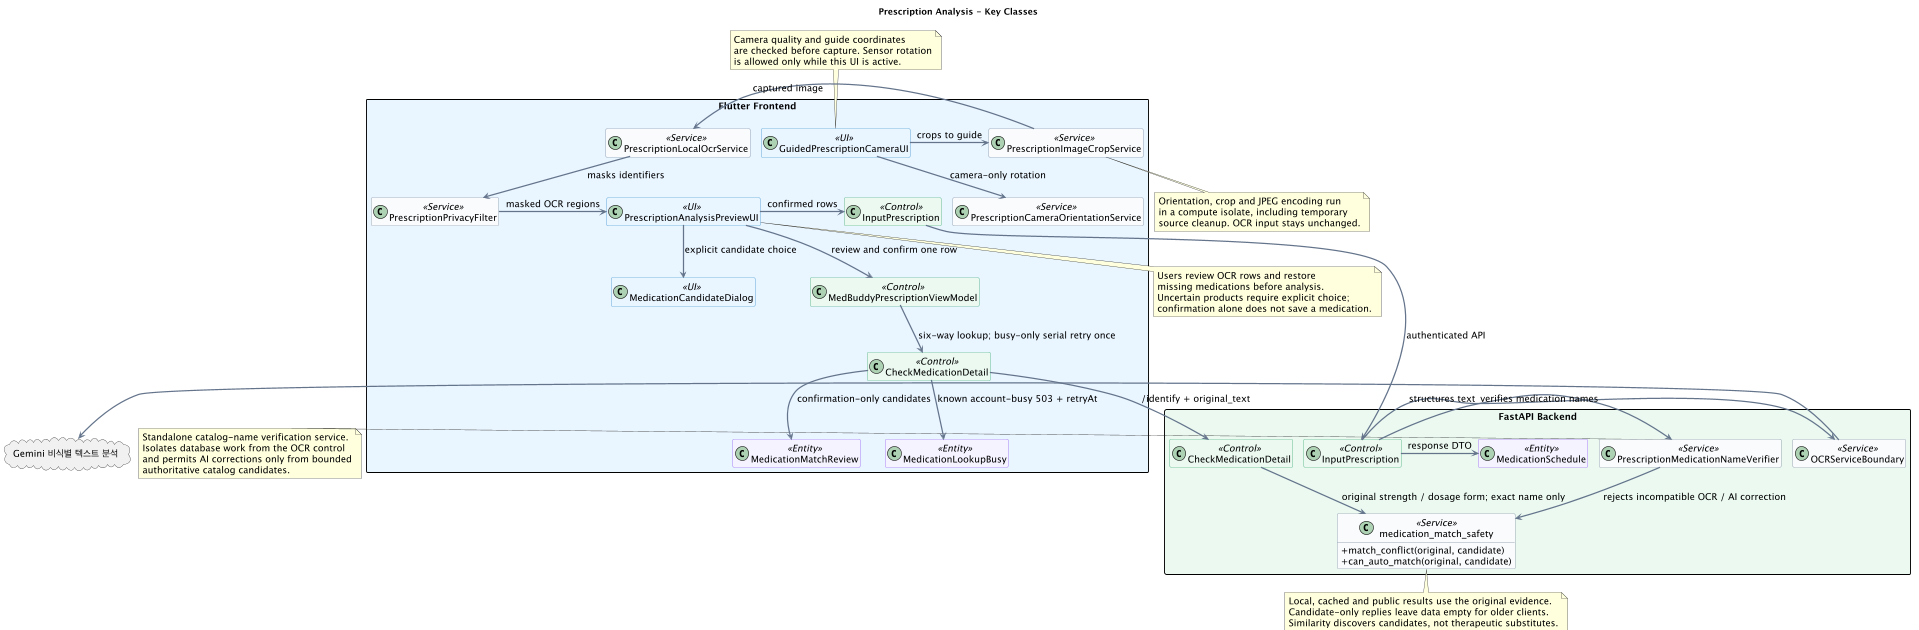

The diagram above was rendered by PlantUML. Its source (embedded in the PNG):
@startuml
!pragma layout smetana
allowmixing
scale max 1920 width
top to bottom direction
!pragma layout smetana

title Prescription Analysis - Key Classes

skinparam backgroundColor white
skinparam shadowing false
skinparam linetype ortho
skinparam defaultFontName SansSerif
skinparam defaultFontSize 15
skinparam ArrowColor #64748B
skinparam ArrowThickness 2
skinparam packageStyle rectangle
skinparam classAttributeIconSize 0
hide empty members

skinparam classBackgroundColor<<UI>> #E8F4FF
skinparam classBorderColor<<UI>> #147BC1
skinparam classBackgroundColor<<Control>> #EAF8F0
skinparam classBorderColor<<Control>> #159957
skinparam classBackgroundColor<<Service>> #F8FAFC
skinparam classBorderColor<<Service>> #64748B
skinparam classBackgroundColor<<Entity>> #F5F3FF
skinparam classBorderColor<<Entity>> #7C3AED
skinparam classBackgroundColor<<External>> #FFF7E6
skinparam classBorderColor<<External>> #D97706

package "Flutter Frontend" #E8F4FF {
  class GuidedPrescriptionCameraUI <<UI>>
  class PrescriptionCameraOrientationService <<Service>>
  class PrescriptionImageCropService <<Service>>
  class PrescriptionLocalOcrService <<Service>>
  class PrescriptionPrivacyFilter <<Service>>
  class PrescriptionAnalysisPreviewUI <<UI>>
  class MedicationCandidateDialog <<UI>>
  class MedBuddyPrescriptionViewModel <<Control>>
  class "CheckMedicationDetail" as FCheckMedicationDetail <<Control>>
  class MedicationMatchReview <<Entity>>
  class MedicationLookupBusy <<Entity>>
  class "InputPrescription" as FInputPrescription <<Control>>
}

package "FastAPI Backend" #EAF8F0 {
  class "InputPrescription" as BInputPrescription <<Control>>
  class OCRServiceBoundary <<Service>>
  class "PrescriptionMedicationNameVerifier" as MedicationNameVerifier <<Service>>
  class "MedicationSchedule" as BMedicationSchedule <<Entity>>
  class "CheckMedicationDetail" as BCheckMedicationDetail <<Control>>
  class "medication_match_safety" as MatchSafety <<Service>> {
    + match_conflict(original, candidate)
    + can_auto_match(original, candidate)
  }
}

cloud "Gemini 비식별 텍스트 분석" as Gemini

GuidedPrescriptionCameraUI -right-> PrescriptionImageCropService : crops to guide
GuidedPrescriptionCameraUI -down-> PrescriptionCameraOrientationService : camera-only rotation
PrescriptionImageCropService -right-> PrescriptionLocalOcrService : captured image
PrescriptionLocalOcrService -down-> PrescriptionPrivacyFilter : masks identifiers
PrescriptionPrivacyFilter -right-> PrescriptionAnalysisPreviewUI : masked OCR regions
PrescriptionAnalysisPreviewUI -right-> FInputPrescription : confirmed rows
FInputPrescription -down-> BInputPrescription : authenticated API
BInputPrescription -right-> OCRServiceBoundary : structures text
OCRServiceBoundary -right-> Gemini
BInputPrescription -right-> MedicationNameVerifier : verifies medication names
BInputPrescription -right-> BMedicationSchedule : response DTO
MedicationNameVerifier --> MatchSafety : rejects incompatible OCR / AI correction
PrescriptionAnalysisPreviewUI --> MedBuddyPrescriptionViewModel : review and confirm one row
PrescriptionAnalysisPreviewUI --> MedicationCandidateDialog : explicit candidate choice
MedBuddyPrescriptionViewModel --> FCheckMedicationDetail : six-way lookup; busy-only serial retry once
FCheckMedicationDetail --> BCheckMedicationDetail : /identify + original_text
FCheckMedicationDetail --> MedicationMatchReview : confirmation-only candidates
FCheckMedicationDetail --> MedicationLookupBusy : known account-busy 503 + retryAt
BCheckMedicationDetail --> MatchSafety : original strength / dosage form; exact name only

note right of MedicationNameVerifier
  Standalone catalog-name verification service.
  Isolates database work from the OCR control
  and permits AI corrections only from bounded
  authoritative catalog candidates.
end note

note bottom of PrescriptionAnalysisPreviewUI
  Users review OCR rows and restore
  missing medications before analysis.
  Uncertain products require explicit choice;
  confirmation alone does not save a medication.
end note

note bottom of MatchSafety
  Local, cached and public results use the original evidence.
  Candidate-only replies leave data empty for older clients.
  Similarity discovers candidates, not therapeutic substitutes.
end note

note bottom of PrescriptionImageCropService
  Orientation, crop and JPEG encoding run
  in a compute isolate, including temporary
  source cleanup. OCR input stays unchanged.
end note

note top of GuidedPrescriptionCameraUI
  Camera quality and guide coordinates
  are checked before capture. Sensor rotation
  is allowed only while this UI is active.
end note
@enduml